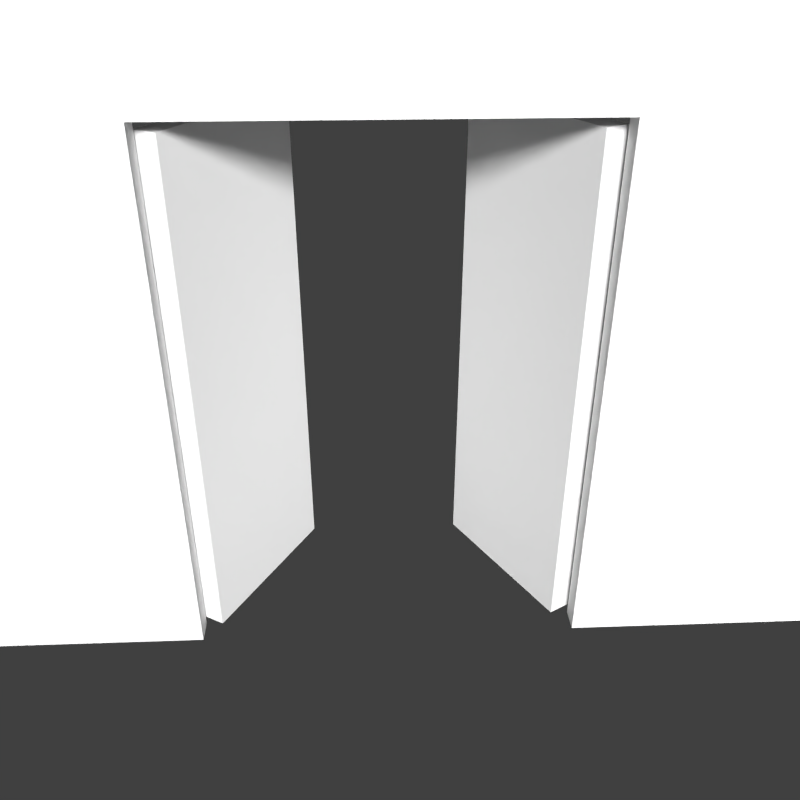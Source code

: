 # Source: Wall_of_Fortune.blend  (saved by Blender 2.66.1; exported with 4.5.12 LTS)
import bpy
from mathutils import Matrix  # noqa: F401  (used for matrix-valued properties, if any)

bpy.ops.wm.read_factory_settings(use_empty=True)
scene = bpy.context.scene
scene.name = 'Scene'

# ---- collections
col_collection_1 = bpy.data.collections.new('Collection 1'); scene.collection.children.link(col_collection_1)
col_collection_10 = bpy.data.collections.new('Collection 10'); scene.collection.children.link(col_collection_10)

# ---- materials (node trees are filled in below, after node groups)
mat_wall_mat = bpy.data.materials.new('Wall_Mat')
mat_wall_mat.alpha_threshold = 0.0
mat_wall_mat.use_transparent_shadow = False
mat_wall_mat.roughness = 0.5
mat_wall_mat.line_color = (0.0, 0.0, 0.0, 1.0)
mat_height_map = bpy.data.materials.new('Height_Map')
mat_height_map.alpha_threshold = 0.0
mat_height_map.use_transparent_shadow = False
mat_height_map.roughness = 0.5
mat_height_map.line_color = (0.0, 0.0, 0.0, 1.0)

# ---- material node trees

# ---- world
world_world = bpy.data.worlds.new('World'); scene.world = world_world
world_world.color = (0.05088, 0.05088, 0.05088)
world_world.use_sun_shadow = False
world_world.sun_shadow_jitter_overblur = 0.0
world_world.cycles.sampling_method = 'MANUAL'
world_world.cycles.sample_map_resolution = 256

# ---- cameras
cam_camera = bpy.data.cameras.new('Camera')
cam_camera.clip_end = 100.0
cam_camera.lens = 35.0
cam_camera.sensor_width = 32.0
cam_camera.sensor_height = 18.0
cam_camera.ortho_scale = 7.314
cam_camera.dof.focus_distance = 0.0
cam_camera.dof.aperture_fstop = 128.0

# ---- lights
light_lamp_003 = bpy.data.lights.new('Lamp.003', 'POINT')
light_lamp_003.transmission_factor = 0.0
light_lamp_003.cutoff_distance = 30.0
light_lamp_003.energy = 500.0
light_lamp_003.shadow_buffer_clip_start = 1.001
light_lamp_003.shadow_soft_size = 0.1
light_lamp_003.shadow_maximum_resolution = 0.006
light_lamp_003.use_absolute_resolution = True
light_lamp_003.cycles.use_multiple_importance_sampling = False
light_lamp_002 = bpy.data.lights.new('Lamp.002', 'POINT')
light_lamp_002.transmission_factor = 0.0
light_lamp_002.cutoff_distance = 30.0
light_lamp_002.energy = 500.0
light_lamp_002.shadow_buffer_clip_start = 1.001
light_lamp_002.shadow_soft_size = 0.1
light_lamp_002.shadow_maximum_resolution = 0.006
light_lamp_002.use_absolute_resolution = True
light_lamp_002.cycles.use_multiple_importance_sampling = False
light_lamp_001 = bpy.data.lights.new('Lamp.001', 'SUN')
light_lamp_001.transmission_factor = 0.0
light_lamp_001.cutoff_distance = 30.0
light_lamp_001.angle = 0.1993
light_lamp_001.energy = 5.0
light_lamp_001.shadow_buffer_clip_start = 1.001
light_lamp_001.shadow_soft_size = 0.1
light_lamp_001.shadow_cascade_max_distance = 1000.0
light_lamp_001.cycles.use_multiple_importance_sampling = False
light_lamp = bpy.data.lights.new('Lamp', 'POINT')
light_lamp.transmission_factor = 0.0
light_lamp.cutoff_distance = 30.0
light_lamp.energy = 500.0
light_lamp.shadow_buffer_clip_start = 1.001
light_lamp.shadow_soft_size = 0.1
light_lamp.shadow_maximum_resolution = 0.006
light_lamp.use_absolute_resolution = True
light_lamp.cycles.use_multiple_importance_sampling = False

# ---- meshes
me_cube_002 = bpy.data.meshes.new('Cube.002')
me_cube_002.from_pydata([(0.11, -1.099, -0.9898), (0.11, 0.9009, -0.9898), (2.11, 0.9009, -0.9898), (2.11, -1.099, -0.9898), (0.11, -1.099, 1.01), (0.11, 0.9009, 1.01), (2.11, 0.9009, 1.01), (2.11, -1.099, 1.01)], [], [(4, 5, 1, 0), (5, 6, 2, 1), (6, 7, 3, 2), (7, 4, 0, 3), (0, 1, 2, 3), (7, 6, 5, 4)])
_uv = me_cube_002.uv_layers.new(name='UV coord')
_uv.uv.foreach_set('vector', [0.9998, 0.4975, 0.0002127, 0.4678, 0.00738, -0.01483, 1.007, 0.01483, 0.6566, 0.4754, 0.3124, 0.4778, 0.3148, 0.02156, 0.659, 0.01917, 0.0, 0.0, 1.0, 0.0, 1.0, 1.0, 0.0, 1.0, 0.0, 0.0, 1.0, 0.0, 1.0, 1.0, 0.0, 1.0, 0.0, 0.0, 1.0, 0.0, 1.0, 1.0, 0.0, 1.0, 0.0, 0.0, 1.0, 0.0, 1.0, 1.0, 0.0, 1.0])
me_cube_002.materials.append(mat_wall_mat)
me_cube_002.use_remesh_preserve_volume = False
me_cube_002.use_remesh_preserve_attributes = False
me_cube_002.use_mirror_vertex_groups = False
me_cube_002.update()
me_cube_001 = bpy.data.meshes.new('Cube.001')
me_cube_001.from_pydata([(0.11, -1.099, -0.9898), (0.11, 0.9009, -0.9898), (2.11, 0.9009, -0.9898), (2.11, -1.099, -0.9898), (0.11, -1.099, 1.01), (0.11, 0.9009, 1.01), (2.11, 0.9009, 1.01), (2.11, -1.099, 1.01)], [], [(4, 5, 1, 0), (5, 6, 2, 1), (6, 7, 3, 2), (7, 4, 0, 3), (0, 1, 2, 3), (7, 6, 5, 4)])
_uv = me_cube_001.uv_layers.new(name='UVMap')
_uv.uv.foreach_set('vector', [0.0, 0.0, 0.0, 0.0, 0.0, 0.0, 0.0, 0.0, 0.0, 0.0, 0.0, 0.0, 0.0, 0.0, 0.0, 0.0, 0.0, 0.0, 0.0, 0.0, 0.0, 0.0, 0.0, 0.0, 0.6494, 0.4801, 0.3339, 0.4801, 0.3315, 0.01917, 0.647, 0.01917, 0.0, 0.0, 0.0, 0.0, 0.0, 0.0, 0.0, 0.0, 0.0, 0.0, 0.0, 0.0, 0.0, 0.0, 0.0, 0.0])
me_cube_001.materials.append(mat_wall_mat)
me_cube_001.use_remesh_preserve_volume = False
me_cube_001.use_remesh_preserve_attributes = False
me_cube_001.use_mirror_vertex_groups = False
me_cube_001.update()
me_cube = bpy.data.meshes.new('Cube')
me_cube.from_pydata([(-1.0, -1.0, -1.0), (-1.0, 1.0, -1.0), (1.0, 1.0, -1.0), (1.0, -1.0, -1.0), (-1.0, -1.0, 2.5), (-1.0, 1.0, 2.5), (1.0, 1.0, 2.5), (1.0, -1.0, 2.5), (-0.06049, 1.0, 2.5), (-0.1605, 1.0, -1.0), (-0.1605, -1.0, -1.0), (0.1625, 1.0, -1.0), (0.1625, -1.0, -1.0), (0.06247, 1.0, 2.5), (-1.0, 1.0, 0.1562), (1.0, 1.0, 0.1562), (-0.1605, 1.0, 0.1562), (-0.1605, -1.0, 0.1562), (0.1625, 1.0, 0.1562), (0.1625, -1.0, 0.1562)], [], [(18, 15, 2, 11), (7, 4, 0, 10, 17, 19, 12, 3), (12, 11, 2, 3), (13, 8, 5, 4, 7, 6), (14, 16, 9, 1), (18, 11, 12, 19), (0, 1, 9, 10), (16, 18, 19, 17), (6, 7, 3, 2, 15), (16, 17, 10, 9), (13, 6, 15, 18), (5, 8, 16, 14), (8, 13, 18, 16), (4, 5, 14, 1, 0)])
_uv = me_cube.uv_layers.new(name='UVMap')
_uv.uv.foreach_set('vector', [0.0, 0.0, 0.0, 0.0, 0.0, 0.0, 0.0, 0.0, 0.001213, 1.002, 0.9996, 0.999, 1.001, 0.5095, 0.5683, 0.5067, 0.5613, 0.7133, 0.4508, 0.7345, 0.4389, 0.5068, 0.001021, 0.5062, 0.0, 0.0, 0.0, 0.0, 0.0, 0.0, 0.0, 0.0, 0.0, 0.0, 0.0, 0.0, 0.0, 0.0, 0.0, 0.0, 0.0, 0.0, 0.0, 0.0, 0.0, 0.0, 0.0, 0.0, 0.0, 0.0, 0.0, 0.0, 0.0, 0.0, 0.0, 0.0, 0.0, 0.0, 0.0, 0.0, 0.0, 0.0, 0.0, 0.0, 0.0, 0.0, 0.0, 0.0, 0.0, 0.0, 0.0, 0.0, 0.0, 0.0, 0.0, 0.0, 0.0, 0.0, 0.0, 0.0, 0.0, 0.0, 0.0, 0.0, 0.0, 0.0, 0.0, 0.0, 0.0, 0.0, 0.0, 0.0, 0.0, 0.0, 0.0, 0.0, 0.0, 0.0, 0.0, 0.0, 0.0, 0.0, 0.0, 0.0, 0.0, 0.0, 0.0, 0.0, 0.0, 0.0, 0.0, 0.0, 0.0, 0.0, 0.0, 0.0, 0.0, 0.0, 0.0, 0.0, 0.0, 0.0, 0.0, 0.0, 0.0, 0.0, 0.0, 0.0])
me_cube.materials.append(mat_wall_mat)
me_cube.materials.append(mat_height_map)
me_cube.use_remesh_preserve_volume = False
me_cube.use_remesh_preserve_attributes = False
me_cube.use_mirror_vertex_groups = False
me_cube.update()

# ---- objects
ob_lamp_003 = bpy.data.objects.new('Lamp.003', light_lamp_003)
ob_lamp_002 = bpy.data.objects.new('Lamp.002', light_lamp_002)
ob_lamp_001 = bpy.data.objects.new('Lamp.001', light_lamp_001)
ob_lamp = bpy.data.objects.new('Lamp', light_lamp)
ob_camera = bpy.data.objects.new('Camera', cam_camera)
ob_right_door = bpy.data.objects.new('Right_Door', me_cube_002)
ob_left_door = bpy.data.objects.new('Left_Door', me_cube_001)
ob_wall_fortune = bpy.data.objects.new('Wall_Fortune', me_cube)

# ---- transforms, parenting, visibility, modifiers, constraints
ob_lamp_003.location = (1.469, 32.37, 12.86)
ob_lamp_003.rotation_euler = (0.6503, 0.05522, 1.866)
ob_lamp_003.lock_rotations_4d = False
ob_lamp_003.empty_display_type = 'ARROWS'
ob_lamp_003.color = (0.0, 0.0, 0.0, 0.0)
ob_lamp_003.lineart.crease_threshold = 0.0
ob_lamp_002.location = (24.74, -6.256, 14.83)
ob_lamp_002.rotation_euler = (0.6503, 0.05522, 1.866)
ob_lamp_002.lock_rotations_4d = False
ob_lamp_002.empty_display_type = 'ARROWS'
ob_lamp_002.color = (0.0, 0.0, 0.0, 0.0)
ob_lamp_002.lineart.crease_threshold = 0.0
ob_lamp_001.location = (1.027, -57.15, 27.34)
ob_lamp_001.rotation_euler = (1.071, 0.05542, 0.01133)
ob_lamp_001.lock_rotations_4d = False
ob_lamp_001.empty_display_type = 'ARROWS'
ob_lamp_001.color = (0.0, 0.0, 0.0, 0.0)
ob_lamp_001.lineart.crease_threshold = 0.0
ob_lamp.location = (-1.458, -8.399, 11.48)
ob_lamp.rotation_euler = (0.6503, 0.05522, 1.866)
ob_lamp.lock_rotations_4d = False
ob_lamp.empty_display_type = 'ARROWS'
ob_lamp.color = (0.0, 0.0, 0.0, 0.0)
ob_lamp.lineart.crease_threshold = 0.0
ob_camera.location = (-1.404, -57.18, 56.14)
ob_camera.rotation_euler = (1.047, -0.0, -0.04383)
ob_camera.lock_rotations_4d = False
ob_camera.empty_display_type = 'ARROWS'
ob_camera.color = (0.0, 0.0, 0.0, 0.0)
ob_camera.display_type = 'WIRE'
ob_camera.lineart.crease_threshold = 0.0
ob_right_door.location = (15.79, 0.09913, 21.6)
ob_right_door.rotation_euler = (0.0, -0.0, 2.094)
ob_right_door.scale = (7.5, 1.0, 21.19)
ob_right_door.lineart.crease_threshold = 0.0
ob_left_door.location = (-15.85, 0.09913, 21.6)
ob_left_door.rotation_euler = (0.0, -0.0, 1.047)
ob_left_door.scale = (7.5, 1.0, 21.19)
ob_left_door.lineart.crease_threshold = 0.0
ob_wall_fortune.location = (0.0, 0.0, 38.0)
ob_wall_fortune.scale = (100.0, 1.0, 38.0)
ob_wall_fortune.lineart.crease_threshold = 0.0

# ---- collection membership
col_collection_1.objects.link(ob_lamp_003)
col_collection_1.objects.link(ob_lamp_002)
col_collection_1.objects.link(ob_lamp_001)
col_collection_1.objects.link(ob_lamp)
col_collection_1.objects.link(ob_camera)
col_collection_10.objects.link(ob_right_door)
col_collection_10.objects.link(ob_left_door)
col_collection_10.objects.link(ob_wall_fortune)

# ---- scene / render settings (as saved in the file)
scene.camera = ob_camera
scene.frame_start = 1; scene.frame_end = 250; scene.frame_set(14)
scene.render.engine = 'BLENDER_EEVEE_NEXT'
scene.render.image_settings.color_mode = 'RGB'
scene.render.image_settings.compression = 90
scene.render.resolution_x = 1000
scene.render.resolution_y = 1000
scene.render.resolution_percentage = 50
scene.render.dither_intensity = 0.0
scene.render.bake_margin = 2
scene.cycles.use_denoising = False
scene.cycles.samples = 10
scene.cycles.sampling_pattern = 'TABULATED_SOBOL'
scene.cycles.light_sampling_threshold = 0.0
scene.cycles.use_adaptive_sampling = False
scene.cycles.use_light_tree = False
scene.cycles.blur_glossy = 0.0
scene.cycles.volume_bounces = 1
scene.cycles.pixel_filter_type = 'GAUSSIAN'
scene.cycles.sample_clamp_indirect = 0.0
scene.view_settings.view_transform = 'Standard'
bpy.context.view_layer.update()
